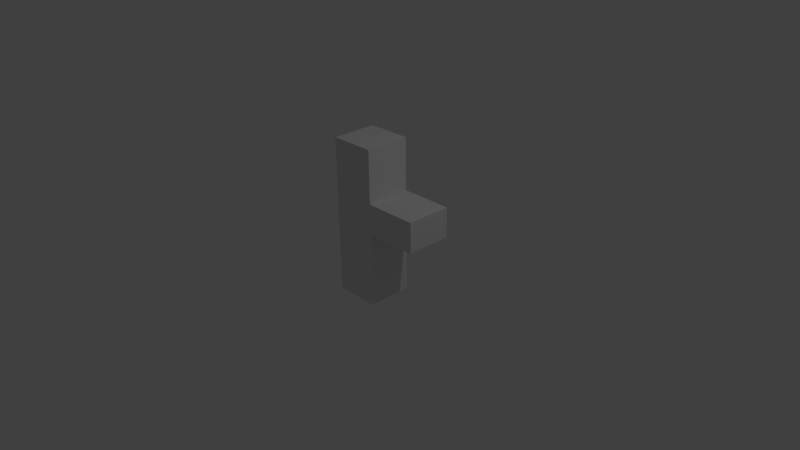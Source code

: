 # Source: cactus1.blend  (saved by Blender 2.76.0; exported with 4.5.12 LTS)
import bpy
from mathutils import Matrix  # noqa: F401  (used for matrix-valued properties, if any)

bpy.ops.wm.read_factory_settings(use_empty=True)
scene = bpy.context.scene
scene.name = 'Scene'

# ---- collections
col_collection_1 = bpy.data.collections.new('Collection 1'); scene.collection.children.link(col_collection_1)

# ---- materials (node trees are filled in below, after node groups)
mat_material = bpy.data.materials.new('Material')
mat_material.alpha_threshold = 0.0
mat_material.use_transparent_shadow = False
mat_material.roughness = 0.5
mat_material.line_color = (0.0, 0.0, 0.0, 1.0)

# ---- material node trees

# ---- world
world_world = bpy.data.worlds.new('World'); scene.world = world_world
world_world.color = (0.05088, 0.05088, 0.05088)
world_world.use_sun_shadow = False
world_world.sun_shadow_jitter_overblur = 0.0
world_world.cycles.sampling_method = 'MANUAL'
world_world.cycles.sample_map_resolution = 256

# ---- cameras
cam_camera = bpy.data.cameras.new('Camera')
cam_camera.clip_end = 100.0
cam_camera.lens = 35.0
cam_camera.sensor_width = 32.0
cam_camera.sensor_height = 18.0
cam_camera.ortho_scale = 7.314
cam_camera.dof.focus_distance = 0.0
cam_camera.dof.aperture_fstop = 128.0

# ---- lights
light_lamp = bpy.data.lights.new('Lamp', 'POINT')
light_lamp.transmission_factor = 0.0
light_lamp.cutoff_distance = 30.0
light_lamp.energy = 100.0
light_lamp.shadow_buffer_clip_start = 1.001
light_lamp.shadow_soft_size = 0.1
light_lamp.shadow_maximum_resolution = 0.006
light_lamp.use_absolute_resolution = True
light_lamp.cycles.use_multiple_importance_sampling = False

# ---- meshes
me_cube = bpy.data.meshes.new('Cube')
me_cube.from_pydata([(0.3, 0.3, -1.0), (0.3, -0.3, -1.0), (-0.3, -0.3, -1.0), (-0.3, 0.3, -1.0), (0.3, 0.3, 0.0), (0.3, -0.3, 0.0), (-0.3, -0.3, 0.0), (-0.3, 0.3, 0.0), (-0.3, 0.3, 1.1), (-0.3, -0.3, 1.1), (0.3, -0.3, 1.1), (0.3, 0.3, 1.1), (0.3, 0.3, 0.4), (0.3, -0.3, 0.4), (-0.3, -0.3, 0.4), (-0.3, 0.3, 0.4), (1.0, -0.3, 0.4), (1.0, 0.3, 0.4), (1.0, -0.3, 0.0), (1.0, 0.3, 0.0), (0.3, 0.3, 1.1), (0.3, -0.3, 1.1), (-0.3, -0.3, 1.1), (-0.3, 0.3, 1.1)], [], [(0, 1, 2, 3), (9, 10, 21, 22), (0, 4, 5, 1), (1, 5, 6, 2), (2, 6, 7, 3), (4, 0, 3, 7), (4, 7, 15, 12), (7, 6, 14, 15), (5, 4, 19, 18), (6, 5, 13, 14), (18, 19, 17, 16), (13, 12, 11, 10), (14, 13, 10, 9), (12, 15, 8, 11), (15, 14, 9, 8), (20, 23, 22, 21), (10, 11, 20, 21), (8, 9, 22, 23), (11, 8, 23, 20), (13, 5, 18, 16), (4, 12, 17, 19), (12, 13, 16, 17)])
me_cube.materials.append(mat_material)
me_cube.use_remesh_preserve_volume = False
me_cube.use_remesh_preserve_attributes = False
me_cube.use_mirror_vertex_groups = False
me_cube.update()

# ---- objects
ob_cube = bpy.data.objects.new('Cube', me_cube)
ob_lamp = bpy.data.objects.new('Lamp', light_lamp)
ob_camera = bpy.data.objects.new('Camera', cam_camera)

# ---- transforms, parenting, visibility, modifiers, constraints
ob_cube.location = (0.0, 0.0, 0.5)
ob_cube.lock_rotations_4d = False
ob_cube.empty_display_type = 'ARROWS'
ob_cube.lineart.crease_threshold = 0.0
ob_lamp.location = (4.076, 1.005, 5.904)
ob_lamp.rotation_euler = (0.6503, 0.05522, 1.866)
ob_lamp.lock_rotations_4d = False
ob_lamp.empty_display_type = 'ARROWS'
ob_lamp.color = (0.0, 0.0, 0.0, 0.0)
ob_lamp.lineart.crease_threshold = 0.0
ob_camera.location = (7.481, -6.508, 5.344)
ob_camera.rotation_euler = (1.109, 0.01082, 0.8149)
ob_camera.lock_rotations_4d = False
ob_camera.empty_display_type = 'ARROWS'
ob_camera.color = (0.0, 0.0, 0.0, 0.0)
ob_camera.display_type = 'WIRE'
ob_camera.lineart.crease_threshold = 0.0

# ---- collection membership
col_collection_1.objects.link(ob_cube)
col_collection_1.objects.link(ob_lamp)
col_collection_1.objects.link(ob_camera)

# ---- scene / render settings (as saved in the file)
scene.camera = ob_camera
scene.frame_start = 1; scene.frame_end = 250; scene.frame_set(1)
scene.render.engine = 'BLENDER_EEVEE_NEXT'
scene.render.resolution_percentage = 50
scene.render.dither_intensity = 0.0
scene.cycles.use_denoising = False
scene.cycles.samples = 10
scene.cycles.sampling_pattern = 'TABULATED_SOBOL'
scene.cycles.light_sampling_threshold = 0.0
scene.cycles.use_adaptive_sampling = False
scene.cycles.use_light_tree = False
scene.cycles.blur_glossy = 0.0
scene.cycles.pixel_filter_type = 'GAUSSIAN'
scene.cycles.sample_clamp_indirect = 0.0
scene.view_settings.view_transform = 'Standard'
bpy.context.view_layer.update()
